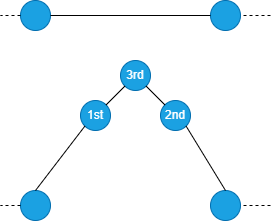

The diagram above was exported from draw.io. Its source (the exported page's mxGraphModel, read from the mxfile embedded in the PNG):
<mxGraphModel dx="1050" dy="717" grid="1" gridSize="10" guides="1" tooltips="1" connect="1" arrows="1" fold="1" page="1" pageScale="1" pageWidth="827" pageHeight="1169" math="0" shadow="0">
  <root>
    <mxCell id="w-TG8z18s9kZZnFVZ6il-0" />
    <mxCell id="w-TG8z18s9kZZnFVZ6il-1" parent="w-TG8z18s9kZZnFVZ6il-0" />
    <mxCell id="w-TG8z18s9kZZnFVZ6il-2" value="" style="ellipse;whiteSpace=wrap;html=1;aspect=fixed;fillColor=#1ba1e2;fontColor=#ffffff;strokeColor=#006EAF;" vertex="1" parent="w-TG8z18s9kZZnFVZ6il-1">
      <mxGeometry x="250" y="370" width="30" height="30" as="geometry" />
    </mxCell>
    <mxCell id="w-TG8z18s9kZZnFVZ6il-3" value="" style="ellipse;whiteSpace=wrap;html=1;aspect=fixed;fillColor=#1ba1e2;fontColor=#ffffff;strokeColor=#006EAF;" vertex="1" parent="w-TG8z18s9kZZnFVZ6il-1">
      <mxGeometry x="440" y="370" width="30" height="30" as="geometry" />
    </mxCell>
    <mxCell id="w-TG8z18s9kZZnFVZ6il-4" value="" style="endArrow=none;dashed=1;html=1;rounded=0;exitX=0;exitY=0.5;exitDx=0;exitDy=0;" edge="1" parent="w-TG8z18s9kZZnFVZ6il-1" source="w-TG8z18s9kZZnFVZ6il-2">
      <mxGeometry width="50" height="50" relative="1" as="geometry">
        <mxPoint x="390" y="390" as="sourcePoint" />
        <mxPoint x="230" y="385" as="targetPoint" />
      </mxGeometry>
    </mxCell>
    <mxCell id="w-TG8z18s9kZZnFVZ6il-5" value="" style="endArrow=none;dashed=1;html=1;rounded=0;entryX=1;entryY=0.5;entryDx=0;entryDy=0;" edge="1" parent="w-TG8z18s9kZZnFVZ6il-1" target="w-TG8z18s9kZZnFVZ6il-3">
      <mxGeometry width="50" height="50" relative="1" as="geometry">
        <mxPoint x="500" y="385" as="sourcePoint" />
        <mxPoint x="240" y="395" as="targetPoint" />
      </mxGeometry>
    </mxCell>
    <mxCell id="w-TG8z18s9kZZnFVZ6il-6" value="" style="ellipse;whiteSpace=wrap;html=1;aspect=fixed;fillColor=#1ba1e2;fontColor=#ffffff;strokeColor=#006EAF;" vertex="1" parent="w-TG8z18s9kZZnFVZ6il-1">
      <mxGeometry x="250" y="180" width="30" height="30" as="geometry" />
    </mxCell>
    <mxCell id="w-TG8z18s9kZZnFVZ6il-7" value="" style="ellipse;whiteSpace=wrap;html=1;aspect=fixed;fillColor=#1ba1e2;fontColor=#ffffff;strokeColor=#006EAF;" vertex="1" parent="w-TG8z18s9kZZnFVZ6il-1">
      <mxGeometry x="440" y="180" width="30" height="30" as="geometry" />
    </mxCell>
    <mxCell id="w-TG8z18s9kZZnFVZ6il-8" value="" style="endArrow=none;html=1;rounded=0;exitX=1;exitY=0.5;exitDx=0;exitDy=0;entryX=0;entryY=0.5;entryDx=0;entryDy=0;" edge="1" parent="w-TG8z18s9kZZnFVZ6il-1" source="w-TG8z18s9kZZnFVZ6il-6" target="w-TG8z18s9kZZnFVZ6il-7">
      <mxGeometry width="50" height="50" relative="1" as="geometry">
        <mxPoint x="390" y="430" as="sourcePoint" />
        <mxPoint x="440" y="380" as="targetPoint" />
      </mxGeometry>
    </mxCell>
    <mxCell id="w-TG8z18s9kZZnFVZ6il-9" value="" style="endArrow=none;dashed=1;html=1;rounded=0;exitX=0;exitY=0.5;exitDx=0;exitDy=0;" edge="1" parent="w-TG8z18s9kZZnFVZ6il-1" source="w-TG8z18s9kZZnFVZ6il-6">
      <mxGeometry width="50" height="50" relative="1" as="geometry">
        <mxPoint x="390" y="200" as="sourcePoint" />
        <mxPoint x="230" y="195" as="targetPoint" />
      </mxGeometry>
    </mxCell>
    <mxCell id="w-TG8z18s9kZZnFVZ6il-10" value="" style="endArrow=none;dashed=1;html=1;rounded=0;entryX=1;entryY=0.5;entryDx=0;entryDy=0;" edge="1" parent="w-TG8z18s9kZZnFVZ6il-1" target="w-TG8z18s9kZZnFVZ6il-7">
      <mxGeometry width="50" height="50" relative="1" as="geometry">
        <mxPoint x="500" y="195" as="sourcePoint" />
        <mxPoint x="240" y="205" as="targetPoint" />
      </mxGeometry>
    </mxCell>
    <mxCell id="w-TG8z18s9kZZnFVZ6il-11" value="3rd" style="ellipse;whiteSpace=wrap;html=1;aspect=fixed;fillColor=#1ba1e2;fontColor=#ffffff;strokeColor=#006EAF;" vertex="1" parent="w-TG8z18s9kZZnFVZ6il-1">
      <mxGeometry x="350" y="240" width="30" height="30" as="geometry" />
    </mxCell>
    <mxCell id="w-TG8z18s9kZZnFVZ6il-12" value="1st" style="ellipse;whiteSpace=wrap;html=1;aspect=fixed;fillColor=#1ba1e2;fontColor=#ffffff;strokeColor=#006EAF;" vertex="1" parent="w-TG8z18s9kZZnFVZ6il-1">
      <mxGeometry x="310" y="280" width="30" height="30" as="geometry" />
    </mxCell>
    <mxCell id="w-TG8z18s9kZZnFVZ6il-13" value="2nd" style="ellipse;whiteSpace=wrap;html=1;aspect=fixed;fillColor=#1ba1e2;fontColor=#ffffff;strokeColor=#006EAF;" vertex="1" parent="w-TG8z18s9kZZnFVZ6il-1">
      <mxGeometry x="390" y="280" width="30" height="30" as="geometry" />
    </mxCell>
    <mxCell id="w-TG8z18s9kZZnFVZ6il-16" value="" style="endArrow=none;html=1;rounded=0;exitX=0.5;exitY=0;exitDx=0;exitDy=0;entryX=0;entryY=1;entryDx=0;entryDy=0;" edge="1" parent="w-TG8z18s9kZZnFVZ6il-1" source="w-TG8z18s9kZZnFVZ6il-2" target="w-TG8z18s9kZZnFVZ6il-12">
      <mxGeometry width="50" height="50" relative="1" as="geometry">
        <mxPoint x="290" y="205" as="sourcePoint" />
        <mxPoint x="450" y="205" as="targetPoint" />
      </mxGeometry>
    </mxCell>
    <mxCell id="w-TG8z18s9kZZnFVZ6il-17" value="" style="endArrow=none;html=1;rounded=0;exitX=0;exitY=1;exitDx=0;exitDy=0;entryX=1;entryY=0;entryDx=0;entryDy=0;" edge="1" parent="w-TG8z18s9kZZnFVZ6il-1" source="w-TG8z18s9kZZnFVZ6il-11" target="w-TG8z18s9kZZnFVZ6il-12">
      <mxGeometry width="50" height="50" relative="1" as="geometry">
        <mxPoint x="275" y="380" as="sourcePoint" />
        <mxPoint x="324" y="316" as="targetPoint" />
      </mxGeometry>
    </mxCell>
    <mxCell id="w-TG8z18s9kZZnFVZ6il-18" value="" style="endArrow=none;html=1;rounded=0;exitX=1;exitY=1;exitDx=0;exitDy=0;entryX=0.5;entryY=0;entryDx=0;entryDy=0;" edge="1" parent="w-TG8z18s9kZZnFVZ6il-1" source="w-TG8z18s9kZZnFVZ6il-13" target="w-TG8z18s9kZZnFVZ6il-3">
      <mxGeometry width="50" height="50" relative="1" as="geometry">
        <mxPoint x="400" y="305" as="sourcePoint" />
        <mxPoint x="350" y="305" as="targetPoint" />
      </mxGeometry>
    </mxCell>
    <mxCell id="KMtaTc3LBBDNfSJza6Rq-0" value="" style="endArrow=none;html=1;rounded=0;exitX=1;exitY=1;exitDx=0;exitDy=0;entryX=0;entryY=0;entryDx=0;entryDy=0;" edge="1" parent="w-TG8z18s9kZZnFVZ6il-1" source="w-TG8z18s9kZZnFVZ6il-11" target="w-TG8z18s9kZZnFVZ6il-13">
      <mxGeometry width="50" height="50" relative="1" as="geometry">
        <mxPoint x="400" y="305" as="sourcePoint" />
        <mxPoint x="350" y="305" as="targetPoint" />
      </mxGeometry>
    </mxCell>
  </root>
</mxGraphModel>